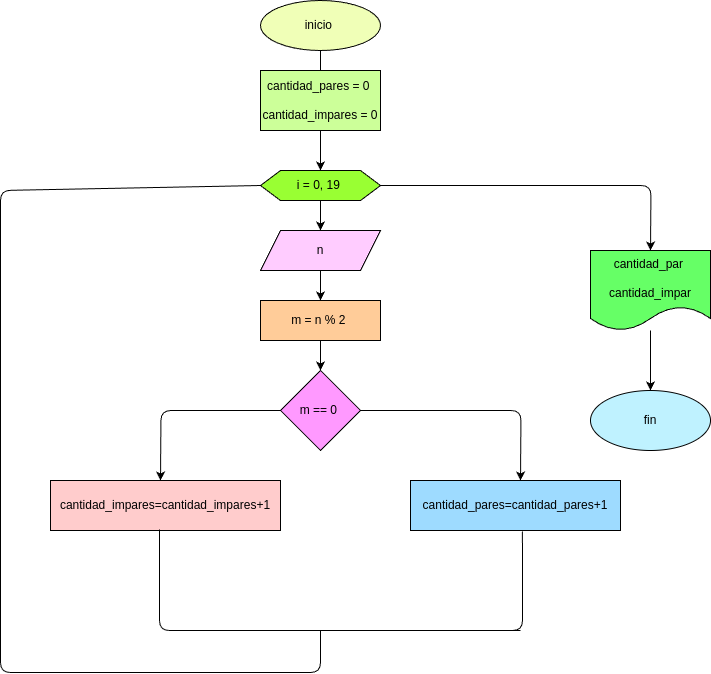

The diagram above was exported from draw.io. Its source (the exported page's mxGraphModel, read from the mxfile embedded in the PNG):
<mxGraphModel dx="766" dy="483" grid="1" gridSize="10" guides="1" tooltips="1" connect="1" arrows="1" fold="1" page="1" pageScale="1" pageWidth="850" pageHeight="1100" math="0" shadow="0">
  <root>
    <mxCell id="0" />
    <mxCell id="1" parent="0" />
    <mxCell id="4" style="edgeStyle=none;html=1;" edge="1" parent="1" source="3">
      <mxGeometry relative="1" as="geometry">
        <mxPoint x="400" y="80" as="targetPoint" />
      </mxGeometry>
    </mxCell>
    <mxCell id="3" value="inicio&amp;nbsp;" style="ellipse;whiteSpace=wrap;html=1;fillColor=#F0FFB7;" vertex="1" parent="1">
      <mxGeometry x="340" width="120" height="50" as="geometry" />
    </mxCell>
    <mxCell id="6" style="edgeStyle=none;html=1;" edge="1" parent="1" source="5" target="7">
      <mxGeometry relative="1" as="geometry">
        <mxPoint x="400" y="170" as="targetPoint" />
      </mxGeometry>
    </mxCell>
    <mxCell id="5" value="cantidad_pares = 0&amp;nbsp;&lt;div&gt;&lt;br&gt;&lt;/div&gt;&lt;div&gt;cantidad_impares = 0&lt;/div&gt;" style="rounded=0;whiteSpace=wrap;html=1;fillColor=#CCFF99;" vertex="1" parent="1">
      <mxGeometry x="340" y="70" width="120" height="60" as="geometry" />
    </mxCell>
    <mxCell id="8" style="edgeStyle=none;html=1;" edge="1" parent="1" source="7" target="9">
      <mxGeometry relative="1" as="geometry">
        <mxPoint x="400" y="230" as="targetPoint" />
      </mxGeometry>
    </mxCell>
    <mxCell id="21" style="edgeStyle=orthogonalEdgeStyle;html=1;" edge="1" parent="1" source="7">
      <mxGeometry relative="1" as="geometry">
        <mxPoint x="730" y="250" as="targetPoint" />
      </mxGeometry>
    </mxCell>
    <mxCell id="7" value="i = 0, 19&amp;nbsp;" style="shape=hexagon;perimeter=hexagonPerimeter2;whiteSpace=wrap;html=1;fixedSize=1;fillColor=#99FF33;" vertex="1" parent="1">
      <mxGeometry x="340" y="170" width="120" height="30" as="geometry" />
    </mxCell>
    <mxCell id="10" style="edgeStyle=none;html=1;" edge="1" parent="1" source="9">
      <mxGeometry relative="1" as="geometry">
        <mxPoint x="400" y="300" as="targetPoint" />
      </mxGeometry>
    </mxCell>
    <mxCell id="9" value="n" style="shape=parallelogram;perimeter=parallelogramPerimeter;whiteSpace=wrap;html=1;fixedSize=1;fillColor=#FFCCFF;" vertex="1" parent="1">
      <mxGeometry x="340" y="230" width="120" height="40" as="geometry" />
    </mxCell>
    <mxCell id="12" style="edgeStyle=none;html=1;" edge="1" parent="1" source="11">
      <mxGeometry relative="1" as="geometry">
        <mxPoint x="400" y="370" as="targetPoint" />
      </mxGeometry>
    </mxCell>
    <mxCell id="11" value="m = n % 2&amp;nbsp;" style="rounded=0;whiteSpace=wrap;html=1;fillColor=#FFCC99;" vertex="1" parent="1">
      <mxGeometry x="340" y="300" width="120" height="40" as="geometry" />
    </mxCell>
    <mxCell id="14" style="edgeStyle=orthogonalEdgeStyle;html=1;" edge="1" parent="1" source="13">
      <mxGeometry relative="1" as="geometry">
        <mxPoint x="240" y="480" as="targetPoint" />
      </mxGeometry>
    </mxCell>
    <mxCell id="15" style="edgeStyle=orthogonalEdgeStyle;html=1;" edge="1" parent="1" source="13">
      <mxGeometry relative="1" as="geometry">
        <mxPoint x="600" y="480" as="targetPoint" />
      </mxGeometry>
    </mxCell>
    <mxCell id="13" value="m == 0&amp;nbsp;" style="rhombus;whiteSpace=wrap;html=1;fillColor=#FF99FF;" vertex="1" parent="1">
      <mxGeometry x="360" y="370" width="80" height="80" as="geometry" />
    </mxCell>
    <mxCell id="16" value="cantidad_impares=cantidad_impares+1" style="rounded=0;whiteSpace=wrap;html=1;fillColor=#FFCCCC;" vertex="1" parent="1">
      <mxGeometry x="130" y="480" width="230" height="50" as="geometry" />
    </mxCell>
    <mxCell id="17" value="cantidad_pares=cantidad_pares+1" style="rounded=0;whiteSpace=wrap;html=1;fillColor=#9EDBFF;" vertex="1" parent="1">
      <mxGeometry x="490" y="480" width="210" height="50" as="geometry" />
    </mxCell>
    <mxCell id="19" value="" style="endArrow=none;html=1;entryX=0.474;entryY=0.98;entryDx=0;entryDy=0;entryPerimeter=0;" edge="1" parent="1" target="16">
      <mxGeometry width="50" height="50" relative="1" as="geometry">
        <mxPoint x="600" y="630" as="sourcePoint" />
        <mxPoint x="230" y="560" as="targetPoint" />
        <Array as="points">
          <mxPoint x="239" y="630" />
        </Array>
      </mxGeometry>
    </mxCell>
    <mxCell id="20" value="" style="endArrow=none;html=1;entryX=0.533;entryY=1.02;entryDx=0;entryDy=0;entryPerimeter=0;" edge="1" parent="1" target="17">
      <mxGeometry width="50" height="50" relative="1" as="geometry">
        <mxPoint x="500" y="630" as="sourcePoint" />
        <mxPoint x="590" y="550" as="targetPoint" />
        <Array as="points">
          <mxPoint x="602" y="630" />
        </Array>
      </mxGeometry>
    </mxCell>
    <mxCell id="23" style="edgeStyle=orthogonalEdgeStyle;html=1;" edge="1" parent="1" source="22">
      <mxGeometry relative="1" as="geometry">
        <mxPoint x="730" y="390" as="targetPoint" />
      </mxGeometry>
    </mxCell>
    <mxCell id="22" value="cantidad_par&amp;nbsp;&lt;div&gt;&lt;br&gt;&lt;/div&gt;&lt;div&gt;cantidad_impar&lt;/div&gt;" style="shape=document;whiteSpace=wrap;html=1;boundedLbl=1;fillColor=#66FF66;" vertex="1" parent="1">
      <mxGeometry x="670" y="250" width="120" height="80" as="geometry" />
    </mxCell>
    <mxCell id="24" value="fin" style="ellipse;whiteSpace=wrap;html=1;fillColor=#BFF2FF;" vertex="1" parent="1">
      <mxGeometry x="670" y="390" width="120" height="60" as="geometry" />
    </mxCell>
    <mxCell id="25" value="" style="endArrow=none;html=1;exitX=0;exitY=0.5;exitDx=0;exitDy=0;" edge="1" parent="1" source="7">
      <mxGeometry width="50" height="50" relative="1" as="geometry">
        <mxPoint x="80" y="10" as="sourcePoint" />
        <mxPoint x="400" y="630" as="targetPoint" />
        <Array as="points">
          <mxPoint x="80" y="190" />
          <mxPoint x="80" y="672" />
          <mxPoint x="400" y="672" />
        </Array>
      </mxGeometry>
    </mxCell>
  </root>
</mxGraphModel>